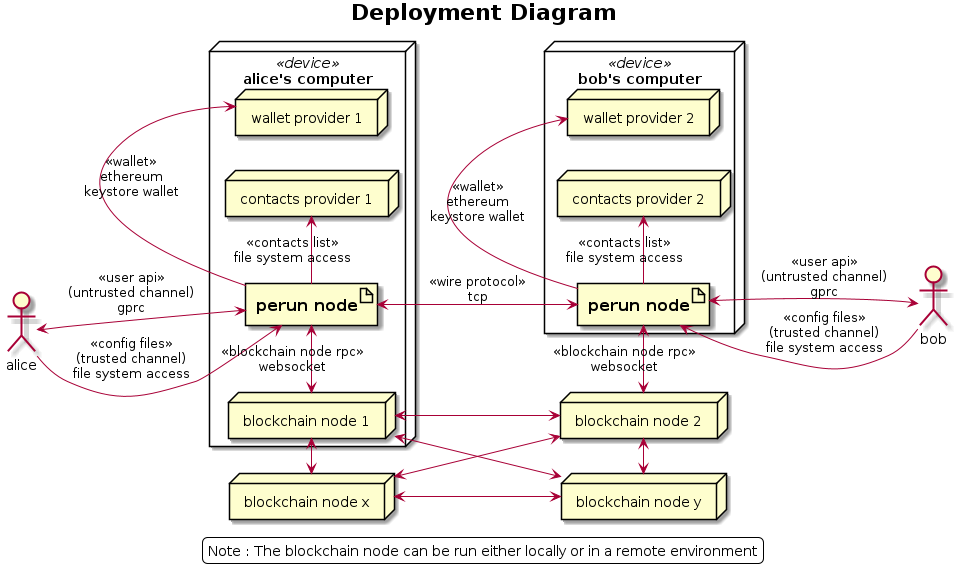

The diagram above was rendered by PlantUML. Its source (embedded in the PNG):
@startuml deployment_diagram

title =Deployment Diagram

left to right direction
skinparam {
 DefaultTextAlignment center
 LegendBackgroundColor white
}

actor alice
actor bob

node "alice's computer" <<device>> {
artifact "==perun node"  as alice_perun_node
node "blockchain node 1" as blockchain_node_1
node "contacts provider 1" as contacts_provider_1
node "wallet provider 1" as wallet_provider_1
}

node "bob's computer" <<device>> {
artifact "==perun node" as bob_perun_node
node "wallet provider 2" as wallet_provider_2
node "contacts provider 2" as contacts_provider_2
}



node "blockchain node 2" as blockchain_node_2
node "blockchain node x" as blockchain_node_x
node "blockchain node y" as blockchain_node_y


alice<-down->alice_perun_node : <<user api>>\n(untrusted channel)\ngprc
alice-down->alice_perun_node : <<config files>>\n(trusted channel)\nfile system access
contacts_provider_1<-left-alice_perun_node: <<contacts list>>\nfile system access
wallet_provider_1<-left-alice_perun_node: <<wallet>>\nethereum\nkeystore wallet

alice_perun_node<-down->bob_perun_node : <<wire protocol>>\ntcp

bob_perun_node<-down->bob : <<user api>>\n(untrusted channel)\ngprc
bob_perun_node<-down-bob : <<config files>>\n(trusted channel)\nfile system access
bob_perun_node-right->wallet_provider_2: <<wallet>>\nethereum\nkeystore wallet
bob_perun_node-right->contacts_provider_2: <<contacts list>>\nfile system access

alice_perun_node<-right->blockchain_node_1 : <<blockchain node rpc>>\nwebsocket
bob_perun_node<-right->blockchain_node_2 : <<blockchain node rpc>>\nwebsocket

blockchain_node_1<-down->blockchain_node_2
blockchain_node_1<-right->blockchain_node_x
blockchain_node_2<-right->blockchain_node_y
blockchain_node_x<-down->blockchain_node_y
blockchain_node_1<-right->blockchain_node_y
blockchain_node_x<-right->blockchain_node_2

legend
Note : The blockchain node can be run either locally or in a remote environment
endlegend

@enduml